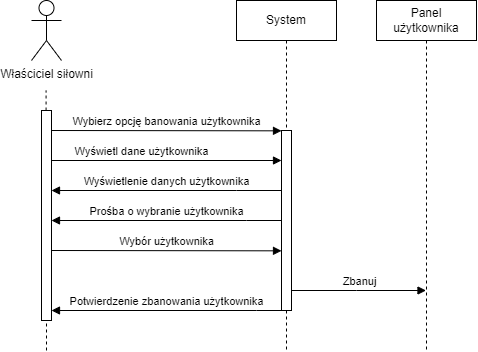

The diagram above was exported from draw.io. Its source (the exported page's mxGraphModel, read from the mxfile embedded in the PNG):
<mxGraphModel dx="794" dy="498" grid="1" gridSize="10" guides="1" tooltips="1" connect="1" arrows="1" fold="1" page="1" pageScale="1" pageWidth="850" pageHeight="1100" math="0" shadow="0">
  <root>
    <mxCell id="0" />
    <mxCell id="1" parent="0" />
    <mxCell id="P_evy4LMbKrnGtAhKfUf-1" value="" style="endArrow=none;dashed=1;html=1;rounded=0;" edge="1" parent="1" source="P_evy4LMbKrnGtAhKfUf-5">
      <mxGeometry width="50" height="50" relative="1" as="geometry">
        <mxPoint x="160" y="380" as="sourcePoint" />
        <mxPoint x="159.58" y="140" as="targetPoint" />
      </mxGeometry>
    </mxCell>
    <mxCell id="P_evy4LMbKrnGtAhKfUf-2" value="Właściciel siłowni&lt;br&gt;" style="shape=umlActor;verticalLabelPosition=bottom;verticalAlign=top;html=1;" vertex="1" parent="1">
      <mxGeometry x="145" y="50" width="30" height="60" as="geometry" />
    </mxCell>
    <mxCell id="P_evy4LMbKrnGtAhKfUf-4" value="System" style="shape=umlLifeline;perimeter=lifelinePerimeter;whiteSpace=wrap;html=1;container=1;dropTarget=0;collapsible=0;recursiveResize=0;outlineConnect=0;portConstraint=eastwest;newEdgeStyle={&quot;edgeStyle&quot;:&quot;elbowEdgeStyle&quot;,&quot;elbow&quot;:&quot;vertical&quot;,&quot;curved&quot;:0,&quot;rounded&quot;:0};" vertex="1" parent="1">
      <mxGeometry x="350" y="50" width="100" height="350" as="geometry" />
    </mxCell>
    <mxCell id="P_evy4LMbKrnGtAhKfUf-8" value="" style="html=1;points=[];perimeter=orthogonalPerimeter;outlineConnect=0;targetShapes=umlLifeline;portConstraint=eastwest;newEdgeStyle={&quot;edgeStyle&quot;:&quot;elbowEdgeStyle&quot;,&quot;elbow&quot;:&quot;vertical&quot;,&quot;curved&quot;:0,&quot;rounded&quot;:0};" vertex="1" parent="P_evy4LMbKrnGtAhKfUf-4">
      <mxGeometry x="45" y="130" width="10" height="180" as="geometry" />
    </mxCell>
    <mxCell id="P_evy4LMbKrnGtAhKfUf-6" value="" style="endArrow=none;dashed=1;html=1;rounded=0;" edge="1" parent="1" target="P_evy4LMbKrnGtAhKfUf-5">
      <mxGeometry width="50" height="50" relative="1" as="geometry">
        <mxPoint x="160" y="400" as="sourcePoint" />
        <mxPoint x="159.58" y="140" as="targetPoint" />
      </mxGeometry>
    </mxCell>
    <mxCell id="P_evy4LMbKrnGtAhKfUf-5" value="" style="html=1;points=[];perimeter=orthogonalPerimeter;outlineConnect=0;targetShapes=umlLifeline;portConstraint=eastwest;newEdgeStyle={&quot;edgeStyle&quot;:&quot;elbowEdgeStyle&quot;,&quot;elbow&quot;:&quot;vertical&quot;,&quot;curved&quot;:0,&quot;rounded&quot;:0};" vertex="1" parent="1">
      <mxGeometry x="155" y="160" width="10" height="210" as="geometry" />
    </mxCell>
    <mxCell id="P_evy4LMbKrnGtAhKfUf-7" value="Wybierz opcję banowania użytkownika" style="html=1;verticalAlign=bottom;endArrow=block;edgeStyle=elbowEdgeStyle;elbow=vertical;curved=0;rounded=0;" edge="1" parent="1" target="P_evy4LMbKrnGtAhKfUf-8">
      <mxGeometry x="0.0007" width="80" relative="1" as="geometry">
        <mxPoint x="165" y="180" as="sourcePoint" />
        <mxPoint x="390" y="180" as="targetPoint" />
        <mxPoint as="offset" />
      </mxGeometry>
    </mxCell>
    <mxCell id="P_evy4LMbKrnGtAhKfUf-9" value="Prośba o wybranie użytkownika" style="html=1;verticalAlign=bottom;endArrow=block;edgeStyle=elbowEdgeStyle;elbow=vertical;curved=0;rounded=0;" edge="1" parent="1" source="P_evy4LMbKrnGtAhKfUf-8" target="P_evy4LMbKrnGtAhKfUf-5">
      <mxGeometry width="80" relative="1" as="geometry">
        <mxPoint x="220" y="240" as="sourcePoint" />
        <mxPoint x="300" y="240" as="targetPoint" />
        <Array as="points">
          <mxPoint x="360" y="270" />
          <mxPoint x="360" y="310" />
          <mxPoint x="360" y="220" />
        </Array>
      </mxGeometry>
    </mxCell>
    <mxCell id="P_evy4LMbKrnGtAhKfUf-10" value="Wyświetl dane użytkownika" style="html=1;verticalAlign=bottom;endArrow=block;edgeStyle=elbowEdgeStyle;elbow=vertical;curved=0;rounded=0;" edge="1" parent="1" target="P_evy4LMbKrnGtAhKfUf-8">
      <mxGeometry width="80" relative="1" as="geometry">
        <mxPoint x="165" y="259.71" as="sourcePoint" />
        <mxPoint x="340" y="260" as="targetPoint" />
        <Array as="points">
          <mxPoint x="350" y="210" />
          <mxPoint x="360" y="200" />
          <mxPoint x="360" y="230" />
          <mxPoint x="290" y="250" />
          <mxPoint x="260" y="290" />
        </Array>
      </mxGeometry>
    </mxCell>
    <mxCell id="P_evy4LMbKrnGtAhKfUf-11" value="Wyświetlenie danych użytkownika" style="html=1;verticalAlign=bottom;endArrow=block;edgeStyle=elbowEdgeStyle;elbow=vertical;curved=0;rounded=0;" edge="1" parent="1" source="P_evy4LMbKrnGtAhKfUf-8" target="P_evy4LMbKrnGtAhKfUf-5">
      <mxGeometry width="80" relative="1" as="geometry">
        <mxPoint x="280" y="310" as="sourcePoint" />
        <mxPoint x="250" y="310" as="targetPoint" />
        <Array as="points">
          <mxPoint x="350" y="240" />
          <mxPoint x="290" y="280" />
          <mxPoint x="300" y="320" />
        </Array>
      </mxGeometry>
    </mxCell>
    <mxCell id="P_evy4LMbKrnGtAhKfUf-16" value="Wybór użytkownika" style="html=1;verticalAlign=bottom;endArrow=block;edgeStyle=elbowEdgeStyle;elbow=vertical;curved=0;rounded=0;" edge="1" parent="1" target="P_evy4LMbKrnGtAhKfUf-8">
      <mxGeometry width="80" relative="1" as="geometry">
        <mxPoint x="165" y="300" as="sourcePoint" />
        <mxPoint x="245" y="300" as="targetPoint" />
      </mxGeometry>
    </mxCell>
    <mxCell id="P_evy4LMbKrnGtAhKfUf-17" value="Panel użytkownika" style="shape=umlLifeline;perimeter=lifelinePerimeter;whiteSpace=wrap;html=1;container=1;dropTarget=0;collapsible=0;recursiveResize=0;outlineConnect=0;portConstraint=eastwest;newEdgeStyle={&quot;edgeStyle&quot;:&quot;elbowEdgeStyle&quot;,&quot;elbow&quot;:&quot;vertical&quot;,&quot;curved&quot;:0,&quot;rounded&quot;:0};" vertex="1" parent="1">
      <mxGeometry x="490" y="50" width="100" height="350" as="geometry" />
    </mxCell>
    <mxCell id="P_evy4LMbKrnGtAhKfUf-18" value="Potwierdzenie zbanowania użytkownika" style="html=1;verticalAlign=bottom;endArrow=block;edgeStyle=elbowEdgeStyle;elbow=vertical;curved=0;rounded=0;" edge="1" parent="1" source="P_evy4LMbKrnGtAhKfUf-8" target="P_evy4LMbKrnGtAhKfUf-5">
      <mxGeometry width="80" relative="1" as="geometry">
        <mxPoint x="230" y="350" as="sourcePoint" />
        <mxPoint x="310" y="350" as="targetPoint" />
        <Array as="points">
          <mxPoint x="370" y="360" />
        </Array>
      </mxGeometry>
    </mxCell>
    <mxCell id="P_evy4LMbKrnGtAhKfUf-19" value="Zbanuj" style="html=1;verticalAlign=bottom;endArrow=block;edgeStyle=elbowEdgeStyle;elbow=vertical;curved=0;rounded=0;" edge="1" parent="1" source="P_evy4LMbKrnGtAhKfUf-8" target="P_evy4LMbKrnGtAhKfUf-17">
      <mxGeometry x="-0.0016" width="80" relative="1" as="geometry">
        <mxPoint x="410" y="340.28" as="sourcePoint" />
        <mxPoint x="490" y="340.28" as="targetPoint" />
        <Array as="points">
          <mxPoint x="470" y="340" />
          <mxPoint x="490" y="340" />
          <mxPoint x="490" y="340" />
          <mxPoint x="540" y="340" />
        </Array>
        <mxPoint as="offset" />
      </mxGeometry>
    </mxCell>
  </root>
</mxGraphModel>